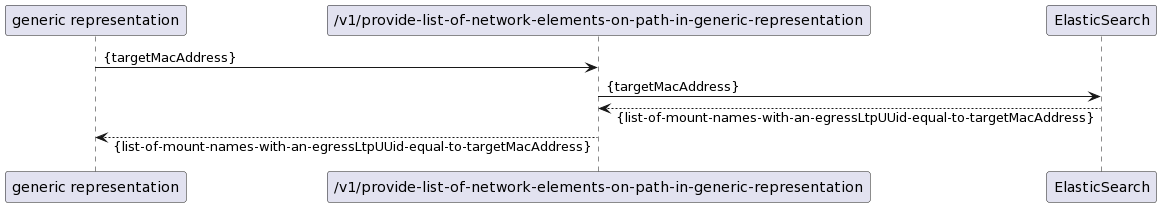

The diagram above was rendered by PlantUML. Its source (embedded in the PNG):
@startuml
skinparam responseMessageBelowArrow true

"generic representation" -> "/v1/provide-list-of-network-elements-on-path-in-generic-representation": {targetMacAddress}

"/v1/provide-list-of-network-elements-on-path-in-generic-representation" -> "ElasticSearch": {targetMacAddress}
"ElasticSearch" --> "/v1/provide-list-of-network-elements-on-path-in-generic-representation": {list-of-mount-names-with-an-egressLtpUUid-equal-to-targetMacAddress}

"/v1/provide-list-of-network-elements-on-path-in-generic-representation" --> "generic representation": {list-of-mount-names-with-an-egressLtpUUid-equal-to-targetMacAddress}
@enduml